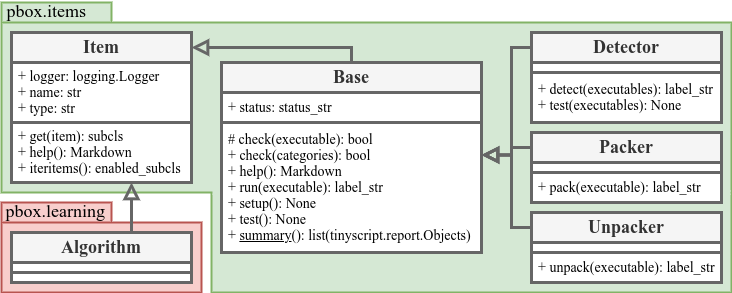

The diagram above was exported from draw.io. Its source (the exported page's mxGraphModel, read from the mxfile embedded in the PNG):
<mxGraphModel dx="1952" dy="1025" grid="1" gridSize="10" guides="1" tooltips="1" connect="1" arrows="1" fold="1" page="1" pageScale="1" pageWidth="850" pageHeight="1100" math="0" shadow="0">
  <root>
    <mxCell id="0" />
    <mxCell id="1" parent="0" />
    <mxCell id="1Hi2BNmNnekjz67F14sL-3" value="pbox.learning" style="shape=folder;fontStyle=0;spacingTop=0;tabWidth=110;tabHeight=20;tabPosition=left;html=1;labelBackgroundColor=none;fontSize=18;fillColor=#f8cecc;fontFamily=Computer Modern;fontSource=https://fonts.googleapis.com/css?family=Computer+Modern;verticalAlign=bottom;labelPosition=left;verticalLabelPosition=top;align=right;spacingBottom=-22;spacingLeft=0;spacingRight=-105;strokeColor=#b85450;strokeWidth=2;" parent="1" vertex="1">
      <mxGeometry x="-540" y="570" width="200" height="90" as="geometry" />
    </mxCell>
    <mxCell id="1Hi2BNmNnekjz67F14sL-1" value="" style="rounded=0;whiteSpace=wrap;html=1;fillColor=#d5e8d4;strokeColor=#82b366;strokeWidth=2;" parent="1" vertex="1">
      <mxGeometry x="-330" y="560" width="520" height="100" as="geometry" />
    </mxCell>
    <mxCell id="dnM5gNYYfuRHqG4WCbDB-5" value="pbox.items" style="shape=folder;fontStyle=0;spacingTop=0;tabWidth=110;tabHeight=20;tabPosition=left;html=1;labelBackgroundColor=none;fontSize=18;fillColor=#d5e8d4;fontFamily=Computer Modern;fontSource=https://fonts.googleapis.com/css?family=Computer+Modern;verticalAlign=bottom;labelPosition=left;verticalLabelPosition=top;align=right;spacingBottom=-22;spacingLeft=0;spacingRight=-86;strokeColor=#82b366;strokeWidth=2;" parent="1" vertex="1">
      <mxGeometry x="-540" y="370" width="730" height="190" as="geometry" />
    </mxCell>
    <mxCell id="dnM5gNYYfuRHqG4WCbDB-10" value="" style="group" parent="1" vertex="1" connectable="0">
      <mxGeometry x="-530" y="400" width="180" height="150" as="geometry" />
    </mxCell>
    <mxCell id="dnM5gNYYfuRHqG4WCbDB-7" value="Item" style="rounded=0;whiteSpace=wrap;html=1;labelBackgroundColor=none;fontFamily=Computer Modern;fontSource=https://fonts.googleapis.com/css?family=Computer+Modern;fontSize=18;strokeColor=#666666;strokeWidth=3;fillColor=#f5f5f5;align=center;verticalAlign=middle;fontStyle=1;fontColor=#333333;" parent="dnM5gNYYfuRHqG4WCbDB-10" vertex="1">
      <mxGeometry width="180" height="30" as="geometry" />
    </mxCell>
    <mxCell id="dnM5gNYYfuRHqG4WCbDB-8" value="&lt;span style=&quot;color: rgb(0 , 0 , 0)&quot;&gt;+ logger: logging.Logger&lt;br&gt;&lt;/span&gt;&lt;span style=&quot;color: rgb(0 , 0 , 0)&quot;&gt;+ name: str&lt;br&gt;&lt;/span&gt;&lt;span style=&quot;color: rgb(0 , 0 , 0)&quot;&gt;+ type: str&lt;/span&gt;&lt;span style=&quot;color: rgb(0 , 0 , 0) ; font-size: 14px&quot;&gt;&lt;br style=&quot;font-size: 14px&quot;&gt;&lt;/span&gt;" style="rounded=0;whiteSpace=wrap;html=1;labelBackgroundColor=none;fontFamily=Computer Modern;fontSource=https://fonts.googleapis.com/css?family=Computer+Modern;fontSize=14;strokeColor=#666666;strokeWidth=3;fillColor=#FFFFFF;align=left;verticalAlign=middle;fontStyle=0;fontColor=#333333;spacingLeft=5;" parent="dnM5gNYYfuRHqG4WCbDB-10" vertex="1">
      <mxGeometry y="30" width="180" height="60" as="geometry" />
    </mxCell>
    <mxCell id="dnM5gNYYfuRHqG4WCbDB-9" value="&lt;span style=&quot;color: rgb(0 , 0 , 0)&quot;&gt;+ get(item): subcls&lt;br&gt;&lt;/span&gt;&lt;span style=&quot;color: rgb(0 , 0 , 0)&quot;&gt;+ help(): Markdown&lt;br&gt;&lt;/span&gt;&lt;span style=&quot;color: rgb(0 , 0 , 0)&quot;&gt;+ iteritems(): enabled_subcls&lt;/span&gt;&lt;span style=&quot;color: rgb(0 , 0 , 0) ; font-size: 14px&quot;&gt;&lt;br style=&quot;font-size: 14px&quot;&gt;&lt;/span&gt;" style="rounded=0;whiteSpace=wrap;html=1;labelBackgroundColor=none;fontFamily=Computer Modern;fontSource=https://fonts.googleapis.com/css?family=Computer+Modern;fontSize=14;strokeColor=#666666;strokeWidth=3;fillColor=#FFFFFF;align=left;verticalAlign=middle;fontStyle=0;fontColor=#333333;spacingLeft=5;" parent="dnM5gNYYfuRHqG4WCbDB-10" vertex="1">
      <mxGeometry y="90" width="180" height="60" as="geometry" />
    </mxCell>
    <mxCell id="dnM5gNYYfuRHqG4WCbDB-16" value="" style="group" parent="1" vertex="1" connectable="0">
      <mxGeometry x="-320" y="430" width="510" height="190" as="geometry" />
    </mxCell>
    <mxCell id="1Hi2BNmNnekjz67F14sL-2" value="" style="rounded=0;whiteSpace=wrap;html=1;fillColor=#d5e8d4;strokeColor=none;strokeWidth=2;" parent="dnM5gNYYfuRHqG4WCbDB-16" vertex="1">
      <mxGeometry x="-9" y="128" width="518" height="4" as="geometry" />
    </mxCell>
    <mxCell id="dnM5gNYYfuRHqG4WCbDB-12" value="Base" style="rounded=0;whiteSpace=wrap;html=1;labelBackgroundColor=none;fontFamily=Computer Modern;fontSource=https://fonts.googleapis.com/css?family=Computer+Modern;fontSize=18;strokeColor=#666666;strokeWidth=3;fillColor=#f5f5f5;align=center;verticalAlign=middle;fontStyle=1;fontColor=#333333;" parent="dnM5gNYYfuRHqG4WCbDB-16" vertex="1">
      <mxGeometry width="260" height="30" as="geometry" />
    </mxCell>
    <mxCell id="dnM5gNYYfuRHqG4WCbDB-13" value="&lt;span style=&quot;color: rgb(0 , 0 , 0)&quot;&gt;+ status: status_str&lt;/span&gt;&lt;span style=&quot;color: rgb(0 , 0 , 0) ; font-size: 14px&quot;&gt;&lt;br style=&quot;font-size: 14px&quot;&gt;&lt;/span&gt;" style="rounded=0;whiteSpace=wrap;html=1;labelBackgroundColor=none;fontFamily=Computer Modern;fontSource=https://fonts.googleapis.com/css?family=Computer+Modern;fontSize=14;strokeColor=#666666;strokeWidth=3;fillColor=#FFFFFF;align=left;verticalAlign=middle;fontStyle=0;fontColor=#333333;spacingLeft=5;" parent="dnM5gNYYfuRHqG4WCbDB-16" vertex="1">
      <mxGeometry y="30" width="260" height="30" as="geometry" />
    </mxCell>
    <mxCell id="dnM5gNYYfuRHqG4WCbDB-14" value="&lt;span style=&quot;color: rgb(0 , 0 , 0)&quot;&gt;# check(executable): bool&lt;br&gt;&lt;/span&gt;&lt;span style=&quot;color: rgb(0 , 0 , 0)&quot;&gt;+ check(categories): bool&lt;br&gt;&lt;/span&gt;&lt;span style=&quot;color: rgb(0 , 0 , 0)&quot;&gt;+ help(): Markdown&lt;br&gt;&lt;/span&gt;&lt;span style=&quot;color: rgb(0 , 0 , 0)&quot;&gt;+ run(executable): label_str&lt;br&gt;&lt;/span&gt;&lt;span style=&quot;color: rgb(0 , 0 , 0)&quot;&gt;+ setup(): None&lt;br&gt;&lt;/span&gt;&lt;span style=&quot;color: rgb(0 , 0 , 0)&quot;&gt;+ test(): None&lt;br&gt;&lt;/span&gt;&lt;span style=&quot;color: rgb(0 , 0 , 0)&quot;&gt;+&amp;nbsp;&lt;u&gt;summary&lt;/u&gt;(): list(&lt;/span&gt;&lt;span style=&quot;color: rgb(0 , 0 , 0)&quot;&gt;tinyscript.report.Objects&lt;/span&gt;&lt;span style=&quot;color: rgb(0 , 0 , 0)&quot;&gt;)&lt;/span&gt;&lt;span style=&quot;color: rgb(0 , 0 , 0) ; font-size: 14px&quot;&gt;&lt;br style=&quot;font-size: 14px&quot;&gt;&lt;/span&gt;" style="rounded=0;whiteSpace=wrap;html=1;labelBackgroundColor=none;fontFamily=Computer Modern;fontSource=https://fonts.googleapis.com/css?family=Computer+Modern;fontSize=14;strokeColor=#666666;strokeWidth=3;fillColor=#FFFFFF;align=left;verticalAlign=middle;fontStyle=0;fontColor=#333333;spacingLeft=5;" parent="dnM5gNYYfuRHqG4WCbDB-16" vertex="1">
      <mxGeometry y="60" width="260" height="130" as="geometry" />
    </mxCell>
    <mxCell id="dnM5gNYYfuRHqG4WCbDB-29" value="" style="group" parent="1" vertex="1" connectable="0">
      <mxGeometry x="-10" y="400" width="190" height="90" as="geometry" />
    </mxCell>
    <mxCell id="dnM5gNYYfuRHqG4WCbDB-21" value="Detector" style="rounded=0;whiteSpace=wrap;html=1;labelBackgroundColor=none;fontFamily=Computer Modern;fontSource=https://fonts.googleapis.com/css?family=Computer+Modern;fontSize=18;strokeColor=#666666;strokeWidth=3;fillColor=#f5f5f5;align=center;verticalAlign=middle;fontStyle=1;fontColor=#333333;" parent="dnM5gNYYfuRHqG4WCbDB-29" vertex="1">
      <mxGeometry width="190" height="30" as="geometry" />
    </mxCell>
    <mxCell id="dnM5gNYYfuRHqG4WCbDB-22" value="&lt;span style=&quot;color: rgb(0 , 0 , 0) ; font-size: 14px&quot;&gt;&lt;br style=&quot;font-size: 14px&quot;&gt;&lt;/span&gt;" style="rounded=0;whiteSpace=wrap;html=1;labelBackgroundColor=none;fontFamily=Computer Modern;fontSource=https://fonts.googleapis.com/css?family=Computer+Modern;fontSize=14;strokeColor=#666666;strokeWidth=3;fillColor=#FFFFFF;align=left;verticalAlign=middle;fontStyle=0;fontColor=#333333;spacingLeft=5;" parent="dnM5gNYYfuRHqG4WCbDB-29" vertex="1">
      <mxGeometry y="30" width="190" height="10" as="geometry" />
    </mxCell>
    <mxCell id="dnM5gNYYfuRHqG4WCbDB-23" value="&lt;span style=&quot;color: rgb(0 , 0 , 0)&quot;&gt;+ detect(executables): label_str&lt;br&gt;&lt;/span&gt;&lt;span style=&quot;color: rgb(0 , 0 , 0)&quot;&gt;+ test(executables): None&lt;/span&gt;&lt;span style=&quot;color: rgb(0 , 0 , 0) ; font-size: 14px&quot;&gt;&lt;br style=&quot;font-size: 14px&quot;&gt;&lt;/span&gt;" style="rounded=0;whiteSpace=wrap;html=1;labelBackgroundColor=none;fontFamily=Computer Modern;fontSource=https://fonts.googleapis.com/css?family=Computer+Modern;fontSize=14;strokeColor=#666666;strokeWidth=3;fillColor=#FFFFFF;align=left;verticalAlign=middle;fontStyle=0;fontColor=#333333;spacingLeft=5;" parent="dnM5gNYYfuRHqG4WCbDB-29" vertex="1">
      <mxGeometry y="40" width="190" height="50" as="geometry" />
    </mxCell>
    <mxCell id="dnM5gNYYfuRHqG4WCbDB-34" value="" style="group" parent="1" vertex="1" connectable="0">
      <mxGeometry x="-10" y="580" width="190" height="70" as="geometry" />
    </mxCell>
    <mxCell id="dnM5gNYYfuRHqG4WCbDB-31" value="Unpacker" style="rounded=0;whiteSpace=wrap;html=1;labelBackgroundColor=none;fontFamily=Computer Modern;fontSource=https://fonts.googleapis.com/css?family=Computer+Modern;fontSize=18;strokeColor=#666666;strokeWidth=3;fillColor=#f5f5f5;align=center;verticalAlign=middle;fontStyle=1;fontColor=#333333;" parent="dnM5gNYYfuRHqG4WCbDB-34" vertex="1">
      <mxGeometry width="190" height="30" as="geometry" />
    </mxCell>
    <mxCell id="dnM5gNYYfuRHqG4WCbDB-32" value="&lt;span style=&quot;color: rgb(0 , 0 , 0) ; font-size: 14px&quot;&gt;&lt;br style=&quot;font-size: 14px&quot;&gt;&lt;/span&gt;" style="rounded=0;whiteSpace=wrap;html=1;labelBackgroundColor=none;fontFamily=Computer Modern;fontSource=https://fonts.googleapis.com/css?family=Computer+Modern;fontSize=14;strokeColor=#666666;strokeWidth=3;fillColor=#FFFFFF;align=left;verticalAlign=middle;fontStyle=0;fontColor=#333333;spacingLeft=5;" parent="dnM5gNYYfuRHqG4WCbDB-34" vertex="1">
      <mxGeometry y="30" width="190" height="10" as="geometry" />
    </mxCell>
    <mxCell id="dnM5gNYYfuRHqG4WCbDB-33" value="&lt;span style=&quot;color: rgb(0 , 0 , 0)&quot;&gt;+ unpack(executable): label_str&lt;/span&gt;&lt;span style=&quot;color: rgb(0 , 0 , 0) ; font-size: 14px&quot;&gt;&lt;br style=&quot;font-size: 14px&quot;&gt;&lt;/span&gt;" style="rounded=0;whiteSpace=wrap;html=1;labelBackgroundColor=none;fontFamily=Computer Modern;fontSource=https://fonts.googleapis.com/css?family=Computer+Modern;fontSize=14;strokeColor=#666666;strokeWidth=3;fillColor=#FFFFFF;align=left;verticalAlign=middle;fontStyle=0;fontColor=#333333;spacingLeft=5;" parent="dnM5gNYYfuRHqG4WCbDB-34" vertex="1">
      <mxGeometry y="40" width="190" height="30" as="geometry" />
    </mxCell>
    <mxCell id="dnM5gNYYfuRHqG4WCbDB-35" value="" style="group" parent="1" vertex="1" connectable="0">
      <mxGeometry x="-10" y="500" width="190" height="70" as="geometry" />
    </mxCell>
    <mxCell id="dnM5gNYYfuRHqG4WCbDB-25" value="Packer" style="rounded=0;whiteSpace=wrap;html=1;labelBackgroundColor=none;fontFamily=Computer Modern;fontSource=https://fonts.googleapis.com/css?family=Computer+Modern;fontSize=18;strokeColor=#666666;strokeWidth=3;fillColor=#f5f5f5;align=center;verticalAlign=middle;fontStyle=1;fontColor=#333333;" parent="dnM5gNYYfuRHqG4WCbDB-35" vertex="1">
      <mxGeometry width="190" height="30" as="geometry" />
    </mxCell>
    <mxCell id="dnM5gNYYfuRHqG4WCbDB-26" value="&lt;span style=&quot;color: rgb(0 , 0 , 0) ; font-size: 14px&quot;&gt;&lt;br style=&quot;font-size: 14px&quot;&gt;&lt;/span&gt;" style="rounded=0;whiteSpace=wrap;html=1;labelBackgroundColor=none;fontFamily=Computer Modern;fontSource=https://fonts.googleapis.com/css?family=Computer+Modern;fontSize=14;strokeColor=#666666;strokeWidth=3;fillColor=#FFFFFF;align=left;verticalAlign=middle;fontStyle=0;fontColor=#333333;spacingLeft=5;" parent="dnM5gNYYfuRHqG4WCbDB-35" vertex="1">
      <mxGeometry y="30" width="190" height="10" as="geometry" />
    </mxCell>
    <mxCell id="dnM5gNYYfuRHqG4WCbDB-27" value="&lt;span style=&quot;color: rgb(0 , 0 , 0)&quot;&gt;+ pack(executable): label_str&lt;/span&gt;&lt;span style=&quot;color: rgb(0 , 0 , 0) ; font-size: 14px&quot;&gt;&lt;br style=&quot;font-size: 14px&quot;&gt;&lt;/span&gt;" style="rounded=0;whiteSpace=wrap;html=1;labelBackgroundColor=none;fontFamily=Computer Modern;fontSource=https://fonts.googleapis.com/css?family=Computer+Modern;fontSize=14;strokeColor=#666666;strokeWidth=3;fillColor=#FFFFFF;align=left;verticalAlign=middle;fontStyle=0;fontColor=#333333;spacingLeft=5;" parent="dnM5gNYYfuRHqG4WCbDB-35" vertex="1">
      <mxGeometry y="40" width="190" height="30" as="geometry" />
    </mxCell>
    <mxCell id="dnM5gNYYfuRHqG4WCbDB-36" style="edgeStyle=orthogonalEdgeStyle;rounded=0;orthogonalLoop=1;jettySize=auto;html=1;fontColor=#666666;strokeColor=#666666;strokeWidth=3;endArrow=block;endFill=0;endSize=10;startSize=10;" parent="1" source="dnM5gNYYfuRHqG4WCbDB-18" edge="1">
      <mxGeometry relative="1" as="geometry">
        <mxPoint x="-410" y="550" as="targetPoint" />
        <Array as="points">
          <mxPoint x="-410" y="550" />
        </Array>
      </mxGeometry>
    </mxCell>
    <mxCell id="dnM5gNYYfuRHqG4WCbDB-37" style="edgeStyle=orthogonalEdgeStyle;rounded=0;orthogonalLoop=1;jettySize=auto;html=1;entryX=1;entryY=0.5;entryDx=0;entryDy=0;fontColor=#666666;endArrow=block;endFill=0;startSize=10;endSize=10;strokeColor=#666666;strokeWidth=3;exitX=0.5;exitY=0;exitDx=0;exitDy=0;" parent="1" source="dnM5gNYYfuRHqG4WCbDB-12" target="dnM5gNYYfuRHqG4WCbDB-7" edge="1">
      <mxGeometry relative="1" as="geometry">
        <Array as="points">
          <mxPoint x="-190" y="415" />
        </Array>
      </mxGeometry>
    </mxCell>
    <mxCell id="dnM5gNYYfuRHqG4WCbDB-38" style="edgeStyle=orthogonalEdgeStyle;rounded=0;orthogonalLoop=1;jettySize=auto;html=1;entryX=1;entryY=0.25;entryDx=0;entryDy=0;fontColor=#666666;endArrow=block;endFill=0;startSize=10;endSize=10;strokeColor=#666666;strokeWidth=3;" parent="1" source="dnM5gNYYfuRHqG4WCbDB-21" target="dnM5gNYYfuRHqG4WCbDB-14" edge="1">
      <mxGeometry relative="1" as="geometry">
        <Array as="points">
          <mxPoint x="-30" y="415" />
          <mxPoint x="-30" y="522" />
        </Array>
      </mxGeometry>
    </mxCell>
    <mxCell id="dnM5gNYYfuRHqG4WCbDB-39" style="edgeStyle=orthogonalEdgeStyle;rounded=0;orthogonalLoop=1;jettySize=auto;html=1;entryX=1;entryY=0.25;entryDx=0;entryDy=0;fontColor=#666666;endArrow=block;endFill=0;startSize=10;endSize=10;strokeColor=#666666;strokeWidth=3;" parent="1" source="dnM5gNYYfuRHqG4WCbDB-25" target="dnM5gNYYfuRHqG4WCbDB-14" edge="1">
      <mxGeometry relative="1" as="geometry">
        <Array as="points">
          <mxPoint x="-30" y="515" />
          <mxPoint x="-30" y="522" />
        </Array>
      </mxGeometry>
    </mxCell>
    <mxCell id="dnM5gNYYfuRHqG4WCbDB-40" style="edgeStyle=orthogonalEdgeStyle;rounded=0;orthogonalLoop=1;jettySize=auto;html=1;entryX=1;entryY=0.25;entryDx=0;entryDy=0;fontColor=#666666;endArrow=block;endFill=0;startSize=10;endSize=10;strokeColor=#666666;strokeWidth=3;" parent="1" source="dnM5gNYYfuRHqG4WCbDB-31" target="dnM5gNYYfuRHqG4WCbDB-14" edge="1">
      <mxGeometry relative="1" as="geometry">
        <Array as="points">
          <mxPoint x="-30" y="595" />
          <mxPoint x="-30" y="522" />
        </Array>
      </mxGeometry>
    </mxCell>
    <mxCell id="_jggEamiEEWDPEIglcWg-1" value="" style="group" vertex="1" connectable="0" parent="1">
      <mxGeometry x="-530" y="600" width="180" height="50" as="geometry" />
    </mxCell>
    <mxCell id="dnM5gNYYfuRHqG4WCbDB-18" value="Algorithm" style="rounded=0;whiteSpace=wrap;html=1;labelBackgroundColor=none;fontFamily=Computer Modern;fontSource=https://fonts.googleapis.com/css?family=Computer+Modern;fontSize=18;strokeColor=#666666;strokeWidth=3;fillColor=#f5f5f5;align=center;verticalAlign=middle;fontStyle=1;fontColor=#333333;" parent="_jggEamiEEWDPEIglcWg-1" vertex="1">
      <mxGeometry width="180" height="30" as="geometry" />
    </mxCell>
    <mxCell id="dnM5gNYYfuRHqG4WCbDB-19" value="&lt;span style=&quot;color: rgb(0 , 0 , 0) ; font-size: 14px&quot;&gt;&lt;br style=&quot;font-size: 14px&quot;&gt;&lt;/span&gt;" style="rounded=0;whiteSpace=wrap;html=1;labelBackgroundColor=none;fontFamily=Computer Modern;fontSource=https://fonts.googleapis.com/css?family=Computer+Modern;fontSize=14;strokeColor=#666666;strokeWidth=3;fillColor=#FFFFFF;align=left;verticalAlign=middle;fontStyle=0;fontColor=#333333;spacingLeft=5;" parent="_jggEamiEEWDPEIglcWg-1" vertex="1">
      <mxGeometry y="30" width="180" height="10" as="geometry" />
    </mxCell>
    <mxCell id="dnM5gNYYfuRHqG4WCbDB-20" value="&lt;span style=&quot;color: rgb(0 , 0 , 0) ; font-size: 14px&quot;&gt;&lt;br style=&quot;font-size: 14px&quot;&gt;&lt;/span&gt;" style="rounded=0;whiteSpace=wrap;html=1;labelBackgroundColor=none;fontFamily=Computer Modern;fontSource=https://fonts.googleapis.com/css?family=Computer+Modern;fontSize=14;strokeColor=#666666;strokeWidth=3;fillColor=#FFFFFF;align=left;verticalAlign=middle;fontStyle=0;fontColor=#333333;spacingLeft=5;" parent="_jggEamiEEWDPEIglcWg-1" vertex="1">
      <mxGeometry y="40" width="180" height="10" as="geometry" />
    </mxCell>
  </root>
</mxGraphModel>